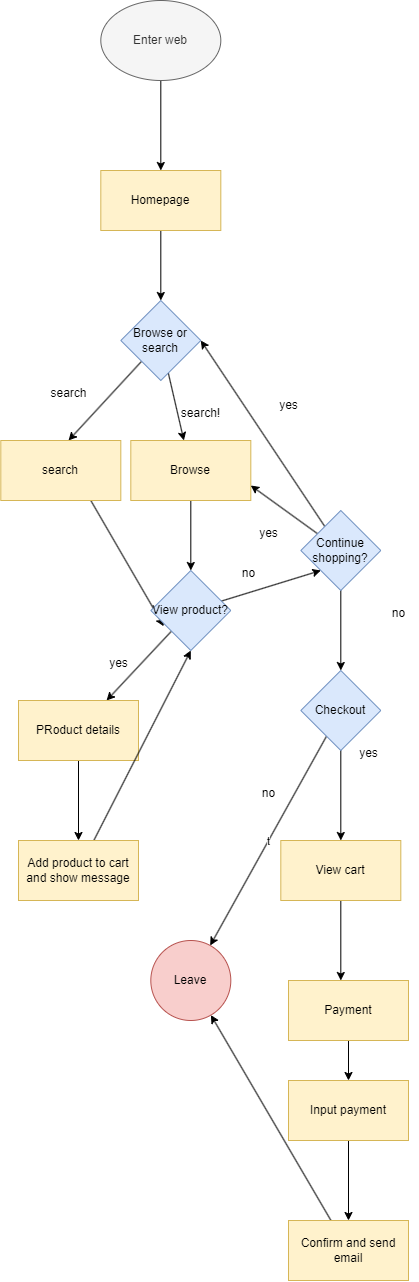

The diagram above was exported from draw.io. Its source (the exported page's mxGraphModel, read from the mxfile embedded in the PNG):
<mxGraphModel dx="613" dy="2500" grid="1" gridSize="10" guides="1" tooltips="1" connect="1" arrows="1" fold="1" page="1" pageScale="1" pageWidth="850" pageHeight="1100" math="0" shadow="0">
  <root>
    <mxCell id="0" />
    <mxCell id="1" parent="0" />
    <mxCell id="4" value="" style="edgeStyle=none;html=1;strokeWidth=1;" edge="1" parent="1" source="2" target="3">
      <mxGeometry relative="1" as="geometry" />
    </mxCell>
    <mxCell id="2" value="Enter web" style="ellipse;whiteSpace=wrap;html=1;strokeWidth=1;fillColor=#f5f5f5;fontColor=#333333;strokeColor=#666666;" vertex="1" parent="1">
      <mxGeometry x="102.31" y="-140" width="120" height="80" as="geometry" />
    </mxCell>
    <mxCell id="6" value="" style="edgeStyle=none;html=1;strokeWidth=1;" edge="1" parent="1" source="3" target="5">
      <mxGeometry relative="1" as="geometry" />
    </mxCell>
    <mxCell id="3" value="Homepage" style="whiteSpace=wrap;html=1;strokeWidth=1;fillColor=#fff2cc;strokeColor=#d6b656;" vertex="1" parent="1">
      <mxGeometry x="102.31" y="30" width="120" height="60" as="geometry" />
    </mxCell>
    <mxCell id="8" value="" style="edgeStyle=none;html=1;strokeWidth=1;" edge="1" parent="1" source="5">
      <mxGeometry relative="1" as="geometry">
        <mxPoint x="70.00230769230774" y="300" as="targetPoint" />
      </mxGeometry>
    </mxCell>
    <mxCell id="10" value="" style="edgeStyle=none;html=1;strokeWidth=1;" edge="1" parent="1" source="5" target="9">
      <mxGeometry relative="1" as="geometry" />
    </mxCell>
    <mxCell id="5" value="Browse or search" style="rhombus;whiteSpace=wrap;html=1;strokeWidth=1;fillColor=#dae8fc;strokeColor=#6c8ebf;" vertex="1" parent="1">
      <mxGeometry x="122.31" y="160" width="80" height="80" as="geometry" />
    </mxCell>
    <mxCell id="30" style="edgeStyle=none;html=1;exitX=0.75;exitY=1;exitDx=0;exitDy=0;entryX=0.162;entryY=0.697;entryDx=0;entryDy=0;entryPerimeter=0;" edge="1" parent="1" source="7" target="15">
      <mxGeometry relative="1" as="geometry">
        <mxPoint x="120" y="380" as="targetPoint" />
      </mxGeometry>
    </mxCell>
    <mxCell id="7" value="search" style="whiteSpace=wrap;html=1;fillColor=#fff2cc;strokeColor=#d6b656;" vertex="1" parent="1">
      <mxGeometry x="2.3099999999999996" y="300" width="120" height="60" as="geometry" />
    </mxCell>
    <mxCell id="16" value="" style="edgeStyle=none;html=1;strokeWidth=1;" edge="1" parent="1" source="9" target="15">
      <mxGeometry relative="1" as="geometry" />
    </mxCell>
    <mxCell id="9" value="Browse" style="whiteSpace=wrap;html=1;strokeWidth=1;fillColor=#fff2cc;strokeColor=#d6b656;" vertex="1" parent="1">
      <mxGeometry x="132.31" y="300" width="120" height="60" as="geometry" />
    </mxCell>
    <mxCell id="18" value="" style="edgeStyle=none;html=1;strokeWidth=1;" edge="1" parent="1" source="13" target="17">
      <mxGeometry relative="1" as="geometry" />
    </mxCell>
    <mxCell id="36" style="edgeStyle=none;html=1;entryX=1;entryY=0.75;entryDx=0;entryDy=0;" edge="1" parent="1" source="13" target="9">
      <mxGeometry relative="1" as="geometry" />
    </mxCell>
    <mxCell id="38" style="edgeStyle=none;html=1;entryX=1;entryY=0.5;entryDx=0;entryDy=0;" edge="1" parent="1" source="13" target="5">
      <mxGeometry relative="1" as="geometry" />
    </mxCell>
    <mxCell id="13" value="Continue shopping?" style="rhombus;whiteSpace=wrap;html=1;strokeWidth=1;fillColor=#dae8fc;strokeColor=#6c8ebf;" vertex="1" parent="1">
      <mxGeometry x="302.31" y="370" width="80" height="80" as="geometry" />
    </mxCell>
    <mxCell id="32" value="" style="edgeStyle=none;html=1;" edge="1" parent="1" source="15" target="31">
      <mxGeometry relative="1" as="geometry" />
    </mxCell>
    <mxCell id="45" style="edgeStyle=none;html=1;entryX=0;entryY=1;entryDx=0;entryDy=0;" edge="1" parent="1" source="15" target="13">
      <mxGeometry relative="1" as="geometry" />
    </mxCell>
    <mxCell id="15" value="View product?" style="rhombus;whiteSpace=wrap;html=1;strokeWidth=1;fillColor=#dae8fc;strokeColor=#6c8ebf;" vertex="1" parent="1">
      <mxGeometry x="152.31" y="430" width="80" height="80" as="geometry" />
    </mxCell>
    <mxCell id="20" value="t" style="edgeStyle=none;html=1;strokeWidth=1;" edge="1" parent="1" source="17" target="19">
      <mxGeometry relative="1" as="geometry" />
    </mxCell>
    <mxCell id="22" value="" style="edgeStyle=none;html=1;strokeWidth=1;" edge="1" parent="1" source="17" target="21">
      <mxGeometry relative="1" as="geometry" />
    </mxCell>
    <mxCell id="17" value="Checkout" style="rhombus;whiteSpace=wrap;html=1;strokeWidth=1;fillColor=#dae8fc;strokeColor=#6c8ebf;" vertex="1" parent="1">
      <mxGeometry x="302.31" y="530" width="80" height="80" as="geometry" />
    </mxCell>
    <mxCell id="19" value="Leave" style="ellipse;whiteSpace=wrap;html=1;strokeWidth=1;fillColor=#f8cecc;strokeColor=#b85450;" vertex="1" parent="1">
      <mxGeometry x="152.31" y="800" width="80" height="80" as="geometry" />
    </mxCell>
    <mxCell id="24" value="" style="edgeStyle=none;html=1;strokeWidth=1;" edge="1" parent="1" source="21">
      <mxGeometry relative="1" as="geometry">
        <mxPoint x="342.3100000000001" y="840" as="targetPoint" />
      </mxGeometry>
    </mxCell>
    <mxCell id="21" value="View cart" style="whiteSpace=wrap;html=1;strokeWidth=1;fillColor=#fff2cc;strokeColor=#d6b656;" vertex="1" parent="1">
      <mxGeometry x="282.31" y="700" width="120" height="60" as="geometry" />
    </mxCell>
    <mxCell id="26" value="" style="edgeStyle=none;html=1;" edge="1" parent="1" source="23" target="25">
      <mxGeometry relative="1" as="geometry" />
    </mxCell>
    <mxCell id="23" value="Payment" style="whiteSpace=wrap;html=1;fillColor=#fff2cc;strokeColor=#d6b656;" vertex="1" parent="1">
      <mxGeometry x="290" y="840" width="120" height="60" as="geometry" />
    </mxCell>
    <mxCell id="28" value="" style="edgeStyle=none;html=1;" edge="1" parent="1" source="25" target="27">
      <mxGeometry relative="1" as="geometry" />
    </mxCell>
    <mxCell id="25" value="Input payment" style="whiteSpace=wrap;html=1;fillColor=#fff2cc;strokeColor=#d6b656;" vertex="1" parent="1">
      <mxGeometry x="290" y="940" width="120" height="60" as="geometry" />
    </mxCell>
    <mxCell id="29" style="edgeStyle=none;html=1;" edge="1" parent="1" source="27" target="19">
      <mxGeometry relative="1" as="geometry" />
    </mxCell>
    <mxCell id="27" value="Confirm and send email" style="whiteSpace=wrap;html=1;fillColor=#fff2cc;strokeColor=#d6b656;" vertex="1" parent="1">
      <mxGeometry x="290" y="1080" width="120" height="60" as="geometry" />
    </mxCell>
    <mxCell id="34" value="" style="edgeStyle=none;html=1;" edge="1" parent="1" source="31" target="33">
      <mxGeometry relative="1" as="geometry" />
    </mxCell>
    <mxCell id="31" value="PRoduct details" style="whiteSpace=wrap;html=1;strokeWidth=1;fillColor=#fff2cc;strokeColor=#d6b656;" vertex="1" parent="1">
      <mxGeometry x="20" y="560" width="120" height="60" as="geometry" />
    </mxCell>
    <mxCell id="35" style="edgeStyle=none;html=1;entryX=0.5;entryY=1;entryDx=0;entryDy=0;" edge="1" parent="1" source="33" target="15">
      <mxGeometry relative="1" as="geometry" />
    </mxCell>
    <mxCell id="33" value="Add product to cart and show message" style="whiteSpace=wrap;html=1;strokeWidth=1;fillColor=#fff2cc;strokeColor=#d6b656;" vertex="1" parent="1">
      <mxGeometry x="20" y="700" width="120" height="60" as="geometry" />
    </mxCell>
    <mxCell id="37" value="yes" style="text;html=1;align=center;verticalAlign=middle;resizable=0;points=[];autosize=1;strokeColor=none;fillColor=none;" vertex="1" parent="1">
      <mxGeometry x="270" y="250" width="40" height="30" as="geometry" />
    </mxCell>
    <mxCell id="39" value="no" style="text;html=1;align=center;verticalAlign=middle;resizable=0;points=[];autosize=1;strokeColor=none;fillColor=none;" vertex="1" parent="1">
      <mxGeometry x="380" y="458" width="40" height="30" as="geometry" />
    </mxCell>
    <mxCell id="40" value="yes" style="text;html=1;align=center;verticalAlign=middle;resizable=0;points=[];autosize=1;strokeColor=none;fillColor=none;" vertex="1" parent="1">
      <mxGeometry x="250" y="378" width="40" height="30" as="geometry" />
    </mxCell>
    <mxCell id="42" value="yes" style="text;html=1;align=center;verticalAlign=middle;resizable=0;points=[];autosize=1;strokeColor=none;fillColor=none;" vertex="1" parent="1">
      <mxGeometry x="350" y="598" width="40" height="30" as="geometry" />
    </mxCell>
    <mxCell id="43" value="no" style="text;html=1;align=center;verticalAlign=middle;resizable=0;points=[];autosize=1;strokeColor=none;fillColor=none;" vertex="1" parent="1">
      <mxGeometry x="250" y="638" width="40" height="30" as="geometry" />
    </mxCell>
    <mxCell id="46" value="no" style="text;html=1;align=center;verticalAlign=middle;resizable=0;points=[];autosize=1;strokeColor=none;fillColor=none;" vertex="1" parent="1">
      <mxGeometry x="230" y="418" width="40" height="30" as="geometry" />
    </mxCell>
    <mxCell id="47" value="yes" style="text;html=1;align=center;verticalAlign=middle;resizable=0;points=[];autosize=1;strokeColor=none;fillColor=none;" vertex="1" parent="1">
      <mxGeometry x="100" y="508" width="40" height="30" as="geometry" />
    </mxCell>
    <mxCell id="48" value="search" style="text;html=1;align=center;verticalAlign=middle;resizable=0;points=[];autosize=1;strokeColor=none;fillColor=none;" vertex="1" parent="1">
      <mxGeometry x="40" y="238" width="60" height="30" as="geometry" />
    </mxCell>
    <mxCell id="49" value="search!" style="text;html=1;align=center;verticalAlign=middle;resizable=0;points=[];autosize=1;strokeColor=none;fillColor=none;" vertex="1" parent="1">
      <mxGeometry x="172.31" y="258" width="60" height="30" as="geometry" />
    </mxCell>
  </root>
</mxGraphModel>